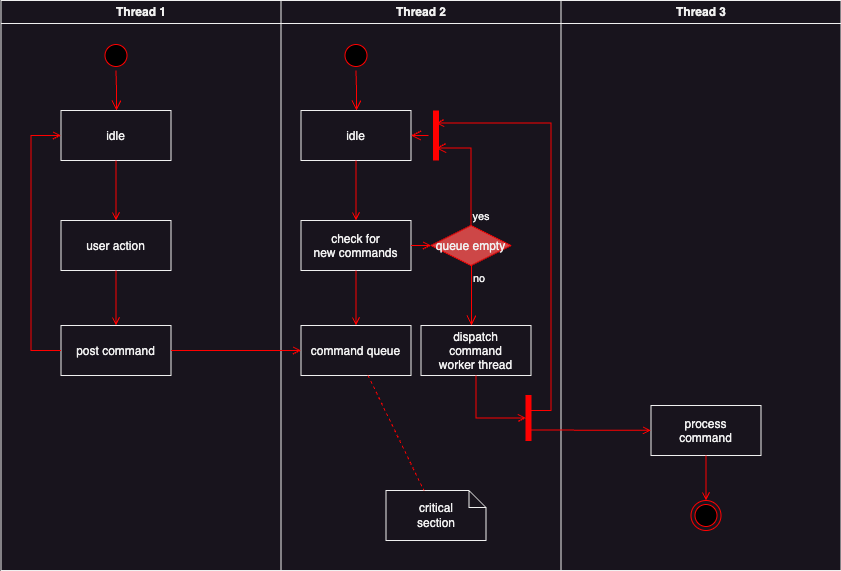

The diagram above was exported from draw.io. Its source (the exported page's mxGraphModel, read from the mxfile embedded in the PNG):
<mxGraphModel dx="841" dy="878" grid="1" gridSize="10" guides="1" tooltips="1" connect="1" arrows="1" fold="1" page="1" pageScale="1" pageWidth="1169" pageHeight="826" background="none" math="0" shadow="0">
  <root>
    <mxCell id="0" />
    <mxCell id="1" parent="0" />
    <mxCell id="2" value="Thread 1" style="swimlane;whiteSpace=wrap" parent="1" vertex="1">
      <mxGeometry x="164.5" y="128" width="280" height="570" as="geometry" />
    </mxCell>
    <mxCell id="5" value="" style="ellipse;shape=startState;fillColor=#000000;strokeColor=#ff0000;" parent="2" vertex="1">
      <mxGeometry x="100" y="40" width="30" height="30" as="geometry" />
    </mxCell>
    <mxCell id="6" value="" style="edgeStyle=elbowEdgeStyle;elbow=horizontal;verticalAlign=bottom;endArrow=open;endSize=8;strokeColor=#FF0000;endFill=1;rounded=0" parent="2" source="5" target="7" edge="1">
      <mxGeometry x="100" y="40" as="geometry">
        <mxPoint x="115" y="110" as="targetPoint" />
      </mxGeometry>
    </mxCell>
    <mxCell id="7" value="idle" style="" parent="2" vertex="1">
      <mxGeometry x="60" y="110" width="110" height="50" as="geometry" />
    </mxCell>
    <mxCell id="8" value="user action" style="" parent="2" vertex="1">
      <mxGeometry x="60" y="220" width="110" height="50" as="geometry" />
    </mxCell>
    <mxCell id="9" value="" style="endArrow=open;strokeColor=#FF0000;endFill=1;rounded=0" parent="2" source="7" target="8" edge="1">
      <mxGeometry relative="1" as="geometry" />
    </mxCell>
    <mxCell id="10" value="post command" style="" parent="2" vertex="1">
      <mxGeometry x="60" y="325" width="110" height="50" as="geometry" />
    </mxCell>
    <mxCell id="11" value="" style="endArrow=open;strokeColor=#FF0000;endFill=1;rounded=0" parent="2" source="8" target="10" edge="1">
      <mxGeometry relative="1" as="geometry" />
    </mxCell>
    <mxCell id="12" value="" style="edgeStyle=elbowEdgeStyle;elbow=horizontal;strokeColor=#FF0000;endArrow=open;endFill=1;rounded=0" parent="2" source="10" target="7" edge="1">
      <mxGeometry width="100" height="100" relative="1" as="geometry">
        <mxPoint x="160" y="290" as="sourcePoint" />
        <mxPoint x="260" y="190" as="targetPoint" />
        <Array as="points">
          <mxPoint x="30" y="250" />
        </Array>
      </mxGeometry>
    </mxCell>
    <mxCell id="3" value="Thread 2" style="swimlane;whiteSpace=wrap" parent="1" vertex="1">
      <mxGeometry x="444.5" y="128" width="280" height="570" as="geometry" />
    </mxCell>
    <mxCell id="13" value="" style="ellipse;shape=startState;fillColor=#000000;strokeColor=#ff0000;" parent="3" vertex="1">
      <mxGeometry x="60" y="40" width="30" height="30" as="geometry" />
    </mxCell>
    <mxCell id="14" value="" style="edgeStyle=elbowEdgeStyle;elbow=horizontal;verticalAlign=bottom;endArrow=open;endSize=8;strokeColor=#FF0000;endFill=1;rounded=0" parent="3" source="13" target="15" edge="1">
      <mxGeometry x="40" y="20" as="geometry">
        <mxPoint x="55" y="90" as="targetPoint" />
      </mxGeometry>
    </mxCell>
    <mxCell id="15" value="idle" style="" parent="3" vertex="1">
      <mxGeometry x="20" y="110" width="110" height="50" as="geometry" />
    </mxCell>
    <mxCell id="16" value="check for &#10;new commands" style="" parent="3" vertex="1">
      <mxGeometry x="20" y="220" width="110" height="50" as="geometry" />
    </mxCell>
    <mxCell id="17" value="" style="endArrow=open;strokeColor=#FF0000;endFill=1;rounded=0" parent="3" source="15" target="16" edge="1">
      <mxGeometry relative="1" as="geometry" />
    </mxCell>
    <mxCell id="18" value="command queue" style="" parent="3" vertex="1">
      <mxGeometry x="20" y="325" width="110" height="50" as="geometry" />
    </mxCell>
    <mxCell id="19" value="" style="endArrow=open;strokeColor=#FF0000;endFill=1;rounded=0" parent="3" source="16" target="18" edge="1">
      <mxGeometry relative="1" as="geometry" />
    </mxCell>
    <mxCell id="21" value="queue empty" style="rhombus;fillColor=#cd4747;strokeColor=#ff0000;fillStyle=auto;" parent="3" vertex="1">
      <mxGeometry x="150" y="225" width="80" height="40" as="geometry" />
    </mxCell>
    <mxCell id="22" value="yes" style="edgeStyle=elbowEdgeStyle;elbow=horizontal;align=left;verticalAlign=bottom;endArrow=open;endSize=8;strokeColor=#FF0000;exitX=0.5;exitY=0;endFill=1;rounded=0;entryX=0.75;entryY=0.5;entryPerimeter=0" parent="3" source="21" target="25" edge="1">
      <mxGeometry x="-1" relative="1" as="geometry">
        <mxPoint x="160" y="150" as="targetPoint" />
        <Array as="points">
          <mxPoint x="190" y="180" />
        </Array>
      </mxGeometry>
    </mxCell>
    <mxCell id="23" value="no" style="edgeStyle=elbowEdgeStyle;elbow=horizontal;align=left;verticalAlign=top;endArrow=open;endSize=8;strokeColor=#FF0000;endFill=1;rounded=0" parent="3" source="21" target="30" edge="1">
      <mxGeometry x="-1" relative="1" as="geometry">
        <mxPoint x="190" y="305" as="targetPoint" />
      </mxGeometry>
    </mxCell>
    <mxCell id="24" value="" style="endArrow=open;strokeColor=#FF0000;endFill=1;rounded=0" parent="3" source="16" target="21" edge="1">
      <mxGeometry relative="1" as="geometry" />
    </mxCell>
    <mxCell id="25" value="" style="shape=line;strokeWidth=6;strokeColor=#ff0000;rotation=90" parent="3" vertex="1">
      <mxGeometry x="130" y="127.5" width="50" height="15" as="geometry" />
    </mxCell>
    <mxCell id="26" value="" style="edgeStyle=elbowEdgeStyle;elbow=horizontal;verticalAlign=bottom;endArrow=open;endSize=8;strokeColor=#FF0000;endFill=1;rounded=0" parent="3" source="25" target="15" edge="1">
      <mxGeometry x="130" y="90" as="geometry">
        <mxPoint x="230" y="140" as="targetPoint" />
      </mxGeometry>
    </mxCell>
    <mxCell id="30" value="dispatch&#10;command&#10;worker thread" style="" parent="3" vertex="1">
      <mxGeometry x="140" y="325" width="110" height="50" as="geometry" />
    </mxCell>
    <mxCell id="31" value="critical&#10;section" style="shape=note;whiteSpace=wrap;size=17" parent="3" vertex="1">
      <mxGeometry x="105" y="490" width="100" height="50" as="geometry" />
    </mxCell>
    <mxCell id="32" value="" style="endArrow=none;strokeColor=#FF0000;endFill=0;rounded=0;dashed=1" parent="3" source="18" target="31" edge="1">
      <mxGeometry relative="1" as="geometry" />
    </mxCell>
    <mxCell id="34" value="" style="whiteSpace=wrap;strokeColor=#FF0000;fillColor=#FF0000" parent="3" vertex="1">
      <mxGeometry x="245" y="395" width="5" height="45" as="geometry" />
    </mxCell>
    <mxCell id="41" value="" style="edgeStyle=elbowEdgeStyle;elbow=horizontal;entryX=0;entryY=0.5;strokeColor=#FF0000;endArrow=open;endFill=1;rounded=0" parent="3" source="30" target="34" edge="1">
      <mxGeometry width="100" height="100" relative="1" as="geometry">
        <mxPoint x="60" y="480" as="sourcePoint" />
        <mxPoint x="160" y="380" as="targetPoint" />
        <Array as="points">
          <mxPoint x="195" y="400" />
        </Array>
      </mxGeometry>
    </mxCell>
    <mxCell id="4" value="Thread 3" style="swimlane;whiteSpace=wrap" parent="1" vertex="1">
      <mxGeometry x="724.5" y="128" width="280" height="570" as="geometry" />
    </mxCell>
    <mxCell id="33" value="process&#10;command" style="" parent="4" vertex="1">
      <mxGeometry x="90" y="405" width="110" height="50" as="geometry" />
    </mxCell>
    <mxCell id="35" value="" style="edgeStyle=elbowEdgeStyle;elbow=horizontal;strokeColor=#FF0000;endArrow=open;endFill=1;rounded=0;entryX=0.25;entryY=0.5;entryPerimeter=0" parent="4" target="25" edge="1">
      <mxGeometry width="100" height="100" relative="1" as="geometry">
        <mxPoint x="-30" y="410" as="sourcePoint" />
        <mxPoint x="-120" y="120" as="targetPoint" />
        <Array as="points">
          <mxPoint x="-10" y="135" />
        </Array>
      </mxGeometry>
    </mxCell>
    <mxCell id="37" value="" style="edgeStyle=none;strokeColor=#FF0000;endArrow=open;endFill=1;rounded=0" parent="4" target="33" edge="1">
      <mxGeometry width="100" height="100" relative="1" as="geometry">
        <mxPoint x="-30" y="429.5" as="sourcePoint" />
        <mxPoint x="90" y="429.5" as="targetPoint" />
      </mxGeometry>
    </mxCell>
    <mxCell id="38" value="" style="ellipse;shape=endState;fillColor=#000000;strokeColor=#ff0000" parent="4" vertex="1">
      <mxGeometry x="130" y="500" width="30" height="30" as="geometry" />
    </mxCell>
    <mxCell id="39" value="" style="endArrow=open;strokeColor=#FF0000;endFill=1;rounded=0" parent="4" source="33" target="38" edge="1">
      <mxGeometry relative="1" as="geometry" />
    </mxCell>
    <mxCell id="20" value="" style="endArrow=open;strokeColor=#FF0000;endFill=1;rounded=0" parent="1" source="10" target="18" edge="1">
      <mxGeometry relative="1" as="geometry" />
    </mxCell>
  </root>
</mxGraphModel>